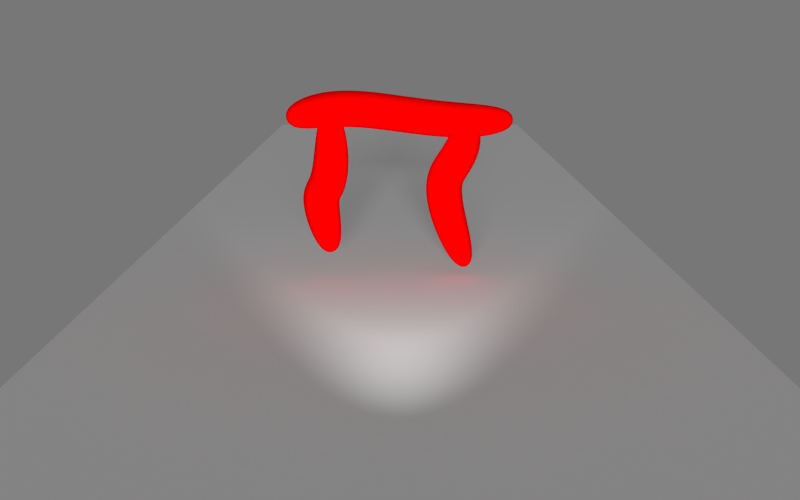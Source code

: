 # Source: Figure_23_-_Monoc2.blend  (saved by Blender 2.79.0; exported with 4.5.12 LTS)
import bpy
from mathutils import Matrix  # noqa: F401  (used for matrix-valued properties, if any)

bpy.ops.wm.read_factory_settings(use_empty=True)
scene = bpy.context.scene
scene.name = 'Scene'

# ---- collections
col_collection_1 = bpy.data.collections.new('Collection 1'); scene.collection.children.link(col_collection_1)

# ---- materials (node trees are filled in below, after node groups)
mat_material = bpy.data.materials.new('Material')
mat_material.alpha_threshold = 0.0
mat_material.use_transparent_shadow = False
mat_material.roughness = 0.5
mat_colormat_073 = bpy.data.materials.new('ColorMat.073')
mat_colormat_073.alpha_threshold = 0.0
mat_colormat_073.use_transparent_shadow = False
mat_colormat_073.diffuse_color = (1.0, 0.0, 0.0, 1.0)
mat_colormat_073.roughness = 0.5

# ---- material node trees

# ---- world
world_world = bpy.data.worlds.new('World'); scene.world = world_world
world_world.color = (0.184, 0.184, 0.184)
world_world.use_sun_shadow = False
world_world.sun_shadow_jitter_overblur = 0.0
world_world.cycles.sampling_method = 'NONE'
world_world.cycles.sample_map_resolution = 256

# ---- cameras
cam_camera = bpy.data.cameras.new('Camera')
cam_camera.clip_end = 100.0
cam_camera.lens = 35.0
cam_camera.sensor_width = 32.0
cam_camera.sensor_height = 18.0
cam_camera.display_size = 2.0
cam_camera.dof.focus_distance = 0.0
cam_camera.dof.aperture_fstop = 128.0

# ---- lights
light_spot = bpy.data.lights.new('Spot', 'SPOT')
light_spot.transmission_factor = 0.0
light_spot.energy = 50.0
light_spot.shadow_buffer_clip_start = 0.5
light_spot.shadow_soft_size = 0.1
light_spot.shadow_maximum_resolution = 0.006
light_spot.use_absolute_resolution = True
light_sun_001 = bpy.data.lights.new('Sun.001', 'SUN')
light_sun_001.transmission_factor = 0.0
light_sun_001.angle = 0.1993
light_sun_001.energy = 1.98
light_sun_001.shadow_buffer_clip_start = 0.5
light_sun_001.shadow_soft_size = 0.1
light_sun_001.shadow_cascade_max_distance = 1000.0
light_sun_001.cycles.use_multiple_importance_sampling = False

# ---- meshes
me_plane = bpy.data.meshes.new('Plane')
me_plane.from_pydata([(-1.0, -1.0, 0.0), (1.0, -1.0, 0.0), (-1.0, 1.0, 0.0), (1.0, 1.0, 0.0)], [], [(0, 1, 3, 2)])
_uv = me_plane.uv_layers.new(name='UVMap')
_uv.uv.foreach_set('vector', [8.17e-05, 8.166e-05, 0.667, 8.166e-05, 0.667, 0.9999, 8.166e-05, 0.9999])
me_plane.materials.append(mat_material)
me_plane.use_remesh_preserve_volume = False
me_plane.use_remesh_preserve_attributes = False
me_plane.use_mirror_vertex_groups = False
me_plane.update()

# ---- curves / text
cu_beziercircle_002 = bpy.data.curves.new('BezierCircle.002', 'CURVE')
cu_beziercircle_002.dimensions = '3D'
_sp = cu_beziercircle_002.splines.new('BEZIER'); _sp.bezier_points.add(3)
_sp.bezier_points.foreach_set('co', [-1.0, 0.0, 0.0, 0.0, 1.0, 0.0, 1.0, 0.0, 0.0, 0.0, -1.0, 0.0])
_sp.bezier_points.foreach_set('handle_left', [-1.0, -0.5521, 0.0, -0.5521, 1.0, 0.0, 1.0, 0.5521, 0.0, 0.5521, -1.0, 0.0])
_sp.bezier_points.foreach_set('handle_right', [-1.0, 0.5521, 0.0, 0.5521, 1.0, 0.0, 1.0, -0.5521, 0.0, -0.5521, -1.0, 0.0])
for _p, _l, _r in zip(_sp.bezier_points, ['AUTO', 'AUTO', 'AUTO', 'AUTO'], ['AUTO', 'AUTO', 'AUTO', 'AUTO']): _p.handle_left_type = _l; _p.handle_right_type = _r
_sp.order_u = 0
_sp.order_v = 0
_sp.use_cyclic_u = True
cu_beziercircle_002.use_path = True
cu_beziercircle_002.use_path_clamp = True
cu_beziercircle_002.bevel_resolution = 0
cu_beziercircle_002.fill_mode = 'HALF'
cu_beziercircle_001 = bpy.data.curves.new('BezierCircle.001', 'CURVE')
cu_beziercircle_001.dimensions = '3D'
_sp = cu_beziercircle_001.splines.new('BEZIER'); _sp.bezier_points.add(3)
_sp.bezier_points.foreach_set('co', [-1.0, 0.0, 0.0, 0.0, 1.0, 0.0, 1.0, 0.0, 0.0, 0.0, -1.0, 0.0])
_sp.bezier_points.foreach_set('handle_left', [-1.0, -0.5521, 0.0, -0.5521, 1.0, 0.0, 1.0, 0.5521, 0.0, 0.5521, -1.0, 0.0])
_sp.bezier_points.foreach_set('handle_right', [-1.0, 0.5521, 0.0, 0.5521, 1.0, 0.0, 1.0, -0.5521, 0.0, -0.5521, -1.0, 0.0])
for _p, _l, _r in zip(_sp.bezier_points, ['AUTO', 'AUTO', 'AUTO', 'AUTO'], ['AUTO', 'AUTO', 'AUTO', 'AUTO']): _p.handle_left_type = _l; _p.handle_right_type = _r
_sp.order_u = 0
_sp.order_v = 0
_sp.use_cyclic_u = True
cu_beziercircle_001.use_path = True
cu_beziercircle_001.use_path_clamp = True
cu_beziercircle_001.bevel_resolution = 0
cu_beziercircle_001.fill_mode = 'HALF'
cu_nurbspath_005 = bpy.data.curves.new('NurbsPath.005', 'CURVE')
cu_nurbspath_005.dimensions = '3D'
_sp = cu_nurbspath_005.splines.new('NURBS'); _sp.points.add(7)
_sp.points.foreach_set('co', [-4.421, 0.01857, 0.0, 1.0, -4.382, 0.551, 0.0, 1.0, -3.907, 0.5581, 0.0, 1.0, -3.065, 0.5569, 0.0, 1.0, -1.559, 0.5516, -4.698e-08, 1.0, 0.3035, 0.4355, -9.396e-08, 1.0, 2.082, 2.486, 0.0, 1.0, 2.146, 0.0, 0.0, 1.0])
_sp.order_u = 5
_sp.order_v = 0
_sp.resolution_u = 512
_sp.use_endpoint_u = True
cu_nurbspath_005.use_path = True
cu_nurbspath_005.use_path_clamp = True
cu_nurbspath_005.bevel_resolution = 0
cu_nurbspath_005.resolution_u = 512
cu_nurbspath_005.fill_mode = 'HALF'
cu_nurbspath_002 = bpy.data.curves.new('NurbsPath.002', 'CURVE')
cu_nurbspath_002.dimensions = '3D'
_sp = cu_nurbspath_002.splines.new('NURBS'); _sp.points.add(4)
_sp.points.foreach_set('co', [-2.0, 0.0, 0.0, 1.0, -2.0, 1.193, 0.0, 1.0, 0.0, 0.8734, 0.0, 1.0, 1.0, 0.5, 0.0, 1.0, 2.0, 0.0, 0.0, 1.0])
_sp.order_u = 5
_sp.order_v = 0
_sp.use_endpoint_u = True
cu_nurbspath_002.use_path = True
cu_nurbspath_002.use_path_clamp = True
cu_nurbspath_002.bevel_resolution = 0
cu_nurbspath_002.fill_mode = 'HALF'
cu_nurbspath_003 = bpy.data.curves.new('NurbsPath.003', 'CURVE')
cu_nurbspath_003.dimensions = '3D'
_sp = cu_nurbspath_003.splines.new('NURBS'); _sp.points.add(4)
_sp.points.foreach_set('co', [-1.0, 0.0, 0.0, 1.0, -1.0, 2.0, 0.0, 1.0, 0.0, 0.0, 0.0, 1.0, 1.0, 2.0, 0.0, 1.0, 1.0, 0.0, 0.0, 1.0])
_sp.order_u = 5
_sp.order_v = 0
_sp.use_endpoint_u = True
cu_nurbspath_003.use_path = True
cu_nurbspath_003.use_path_clamp = True
cu_nurbspath_003.bevel_resolution = 0
cu_nurbspath_003.fill_mode = 'HALF'
cu_beziercurve_219 = bpy.data.curves.new('BezierCurve.219', 'CURVE')
cu_beziercurve_219.dimensions = '3D'
_sp = cu_beziercurve_219.splines.new('BEZIER'); _sp.bezier_points.add(1)
_sp.bezier_points.foreach_set('co', [-0.962, 0.03362, 0.7593, -0.9621, 0.03362, -1.241])
_sp.bezier_points.foreach_set('handle_left', [-1.016, 0.1738, 1.45, -1.281, -0.3068, 0.2607])
_sp.bezier_points.foreach_set('handle_right', [-0.8329, -0.3003, -0.8871, -0.7593, 0.2502, -2.196])
for _p, _l, _r in zip(_sp.bezier_points, ['ALIGNED', 'ALIGNED'], ['ALIGNED', 'ALIGNED']): _p.handle_left_type = _l; _p.handle_right_type = _r
_sp.order_u = 0
_sp.order_v = 0
_sp.resolution_u = 512
_sp = cu_beziercurve_219.splines.new('BEZIER'); _sp.bezier_points.add(1)
_sp.bezier_points.foreach_set('co', [0.9538, 0.1398, 0.601, 0.9538, 0.1398, -1.49])
_sp.bezier_points.foreach_set('handle_left', [1.053, 0.4156, 1.28, 0.2608, -0.05006, 0.2462])
_sp.bezier_points.foreach_set('handle_right', [0.8218, -0.2269, -0.3014, 1.339, 0.2455, -2.456])
for _p, _l, _r in zip(_sp.bezier_points, ['ALIGNED', 'ALIGNED'], ['ALIGNED', 'ALIGNED']): _p.handle_left_type = _l; _p.handle_right_type = _r
_sp.order_u = 0
_sp.order_v = 0
_sp.resolution_u = 512
_sp = cu_beziercurve_219.splines.new('BEZIER'); _sp.bezier_points.add(1)
_sp.bezier_points.foreach_set('co', [-1.498, -0.2778, 0.6653, 1.549, 0.02742, 0.6304])
_sp.bezier_points.foreach_set('handle_left', [-2.171, -0.7453, 0.4606, 0.09465, 0.3161, 0.4821])
_sp.bezier_points.foreach_set('handle_right', [-0.5364, 0.3907, 0.9579, 2.992, -0.2588, 0.7773])
for _p, _l, _r in zip(_sp.bezier_points, ['ALIGNED', 'ALIGNED'], ['ALIGNED', 'ALIGNED']): _p.handle_left_type = _l; _p.handle_right_type = _r
_sp.order_u = 0
_sp.order_v = 0
_sp.resolution_u = 512
cu_beziercurve_219.materials.append(mat_colormat_073)
cu_beziercurve_219.use_path = True
cu_beziercurve_219.use_path_clamp = True
cu_beziercurve_219.bevel_mode = 'OBJECT'
cu_beziercurve_219.bevel_resolution = 0
cu_beziercurve_219.resolution_u = 512
cu_beziercurve_219.fill_mode = 'HALF'
cu_beziercurve = bpy.data.curves.new('BezierCurve', 'CURVE')
cu_beziercurve.dimensions = '3D'
_sp = cu_beziercurve.splines.new('BEZIER'); _sp.bezier_points.add(4)
_sp.bezier_points.foreach_set('co', [-1.0, 0.03703, 0.0, -0.5, 0.6695, 0.0, 0.0, 0.179, 0.0, 0.5, 0.6695, 0.0, 1.0, 0.03703, 0.0])
_sp.bezier_points.foreach_set('handle_left', [-1.167, -0.1738, 0.0, -0.6667, 0.6668, 0.0, -0.1667, 0.1886, 0.0, 0.3333, 0.6631, 0.0, 0.8333, 0.2479, 0.0])
_sp.bezier_points.foreach_set('handle_right', [-0.8333, 0.2479, 0.0, -0.3333, 0.6686, 0.0, 0.1667, 0.1886, 0.0, 0.6667, 0.6612, 0.0, 1.167, -0.1738, 0.0])
for _p, _l, _r in zip(_sp.bezier_points, ['VECTOR', 'FREE', 'FREE', 'FREE', 'VECTOR'], ['VECTOR', 'FREE', 'FREE', 'FREE', 'VECTOR']): _p.handle_left_type = _l; _p.handle_right_type = _r
_sp.order_u = 0
_sp.order_v = 0
cu_beziercurve.use_path = True
cu_beziercurve.use_path_clamp = True
cu_beziercurve.bevel_resolution = 0
cu_beziercurve.fill_mode = 'HALF'

# ---- objects
ob_spot = bpy.data.objects.new('Spot', light_spot)
ob_plane = bpy.data.objects.new('Plane', me_plane)
ob_sun = bpy.data.objects.new('Sun', light_sun_001)
ob_camera = bpy.data.objects.new('Camera', cam_camera)
ob_skelbevel = bpy.data.objects.new('SkelBevel', cu_beziercircle_002)
ob_balloonbevel = bpy.data.objects.new('BalloonBevel', cu_beziercircle_001)
ob_bulgetaper = bpy.data.objects.new('BulgeTaper', cu_nurbspath_005)
ob_shrinktaper = bpy.data.objects.new('ShrinkTaper', cu_nurbspath_002)
ob_balloontaper = bpy.data.objects.new('BalloonTaper', cu_nurbspath_003)
ob_figure_23 = bpy.data.objects.new('Figure_23', cu_beziercurve_219)
ob_wavetaper = bpy.data.objects.new('WaveTaper', cu_beziercurve)

# ---- transforms, parenting, visibility, modifiers, constraints
ob_spot.location = (-1.555, 0.0, -0.1344)
ob_spot.rotation_euler = (0.0, -1.571, 0.0)
ob_spot.lineart.crease_threshold = 0.0
ob_plane.location = (1.5, 0.0, -0.4)
ob_plane.scale = (3.0, 1.0, 1.0)
ob_plane.lineart.crease_threshold = 0.0
ob_sun.location = (-3.0, 0.0, 0.6011)
ob_sun.rotation_euler = (0.0, -1.412, 0.0)
ob_sun.lineart.crease_threshold = 0.0
ob_camera.location = (-3.0, 0.0, 0.5)
ob_camera.rotation_euler = (1.309, 0.0, -1.571)
ob_camera.lineart.crease_threshold = 0.0
ob_skelbevel.location = (4.92, 3.621, 0.0)
ob_skelbevel.scale = (0.1, 0.1, 0.1)
ob_skelbevel.lineart.crease_threshold = 0.0
ob_balloonbevel.location = (3.982, 3.643, 0.0)
ob_balloonbevel.scale = (0.25, 0.25, 0.25)
ob_balloonbevel.lineart.crease_threshold = 0.0
ob_bulgetaper.location = (4.0, 4.0, -4.0)
ob_bulgetaper.lineart.crease_threshold = 0.0
ob_shrinktaper.location = (4.0, 4.0, -4.0)
ob_shrinktaper.lineart.crease_threshold = 0.0
ob_balloontaper.location = (4.0, 4.0, 0.0)
ob_balloontaper.lineart.crease_threshold = 0.0
ob_figure_23.location = (0.0, 0.0, 0.0)
ob_figure_23.rotation_euler = (0.0, 0.0, -1.571)
ob_figure_23.scale = (0.25, 0.25, 0.25)
ob_figure_23.lineart.crease_threshold = 0.0
ob_wavetaper.location = (4.0, 4.0, 4.0)
ob_wavetaper.lineart.crease_threshold = 0.0
cu_beziercurve_219.bevel_object = ob_balloonbevel
cu_beziercurve_219.taper_object = ob_balloontaper

# ---- collection membership
col_collection_1.objects.link(ob_spot)
col_collection_1.objects.link(ob_plane)
col_collection_1.objects.link(ob_sun)
col_collection_1.objects.link(ob_camera)
col_collection_1.objects.link(ob_skelbevel)
col_collection_1.objects.link(ob_balloonbevel)
col_collection_1.objects.link(ob_bulgetaper)
col_collection_1.objects.link(ob_shrinktaper)
col_collection_1.objects.link(ob_balloontaper)
col_collection_1.objects.link(ob_figure_23)
col_collection_1.objects.link(ob_wavetaper)

# ---- scene / render settings (as saved in the file)
scene.camera = ob_camera
scene.frame_start = 0; scene.frame_end = 600; scene.frame_set(300)
scene.render.engine = 'BLENDER_EEVEE_NEXT'
scene.render.image_settings.color_mode = 'RGB'
scene.render.resolution_x = 1440
scene.render.resolution_y = 900
scene.render.fps = 30
scene.render.dither_intensity = 0.0
scene.cycles.use_denoising = False
scene.cycles.samples = 10
scene.cycles.sampling_pattern = 'TABULATED_SOBOL'
scene.cycles.light_sampling_threshold = 0.0
scene.cycles.use_adaptive_sampling = False
scene.cycles.use_light_tree = False
scene.cycles.blur_glossy = 0.0
scene.cycles.pixel_filter_type = 'GAUSSIAN'
scene.cycles.sample_clamp_indirect = 0.0
scene.view_settings.view_transform = 'Standard'
bpy.context.view_layer.update()
